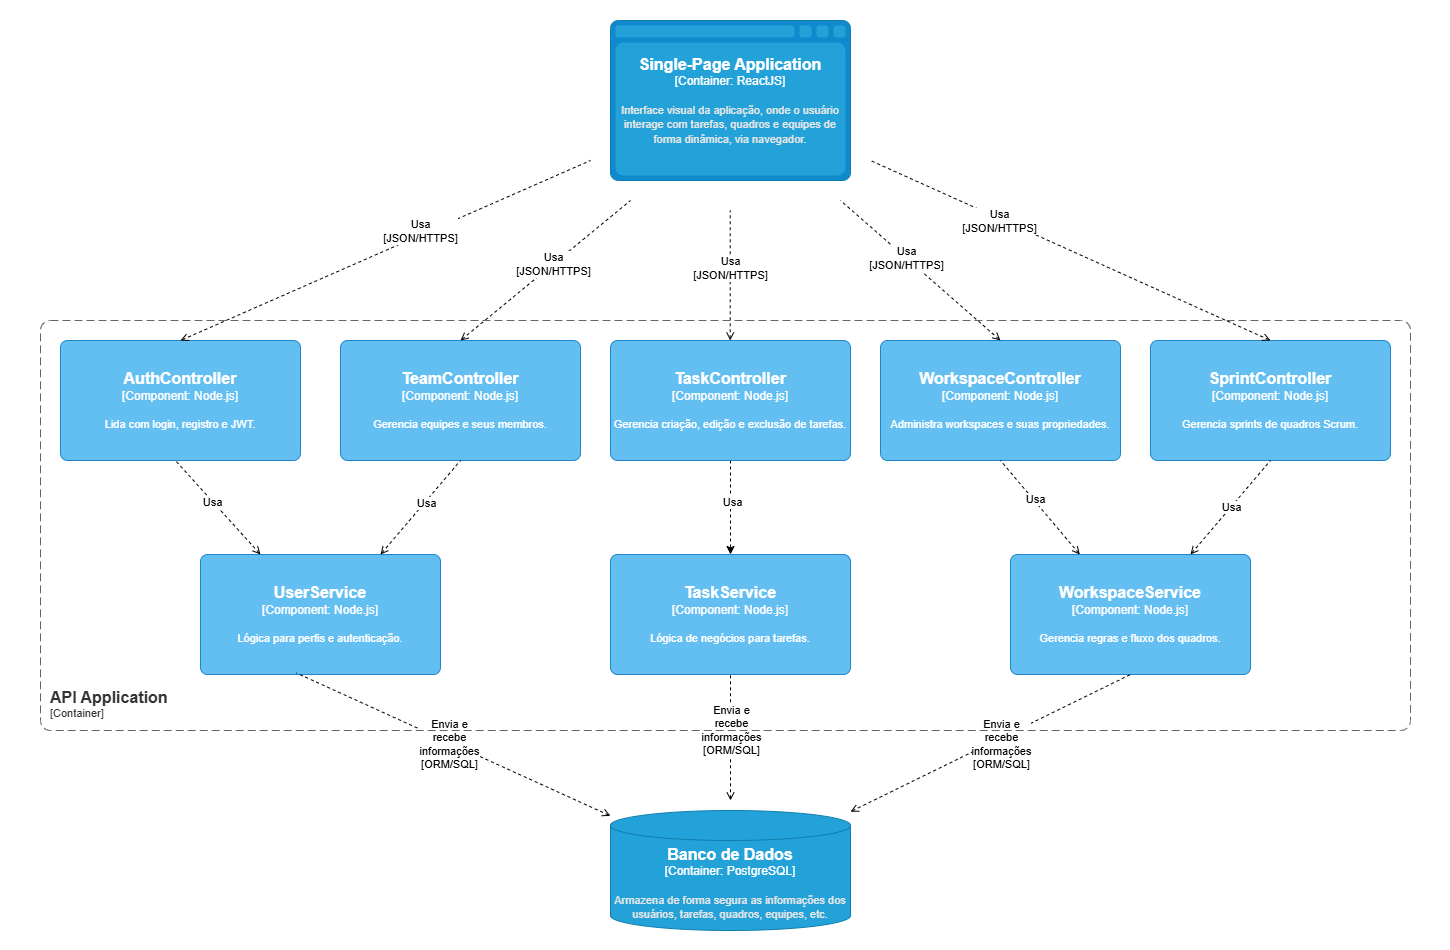

The diagram above was exported from draw.io. Its source (the exported page's mxGraphModel, read from the mxfile embedded in the PNG):
<mxGraphModel dx="2344" dy="1206" grid="1" gridSize="10" guides="1" tooltips="1" connect="1" arrows="1" fold="1" page="1" pageScale="1" pageWidth="827" pageHeight="1169" math="0" shadow="0">
  <root>
    <mxCell id="0" />
    <mxCell id="1" parent="0" />
    <mxCell id="nxM1ddJSnEy3ajLVkEsN-1" value="" style="rounded=0;whiteSpace=wrap;html=1;strokeColor=none;movable=1;resizable=1;rotatable=1;deletable=1;editable=1;locked=0;connectable=1;" vertex="1" parent="1">
      <mxGeometry width="1450" height="950" as="geometry" />
    </mxCell>
    <object placeholders="1" c4Name="Single-Page Application" c4Type="Container" c4Technology="ReactJS" c4Description="Interface visual da aplicação, onde o usuário interage com tarefas, quadros e equipes de forma dinâmica, via navegador." label="&lt;font style=&quot;font-size: 16px&quot;&gt;&lt;b&gt;%c4Name%&lt;/b&gt;&lt;/font&gt;&lt;div&gt;[%c4Type%:&amp;nbsp;%c4Technology%]&lt;/div&gt;&lt;br&gt;&lt;div&gt;&lt;font style=&quot;font-size: 11px&quot;&gt;&lt;font color=&quot;#E6E6E6&quot;&gt;%c4Description%&lt;/font&gt;&lt;/div&gt;" id="nxM1ddJSnEy3ajLVkEsN-2">
      <mxCell style="shape=mxgraph.c4.webBrowserContainer2;whiteSpace=wrap;html=1;boundedLbl=1;rounded=0;labelBackgroundColor=none;strokeColor=#118ACD;fillColor=#23A2D9;strokeColor=#118ACD;strokeColor2=#0E7DAD;fontSize=12;fontColor=#ffffff;align=center;metaEdit=1;points=[[0.5,0,0],[1,0.25,0],[1,0.5,0],[1,0.75,0],[0.5,1,0],[0,0.75,0],[0,0.5,0],[0,0.25,0]];resizable=0;" vertex="1" parent="1">
        <mxGeometry x="610" y="20" width="240" height="160" as="geometry" />
      </mxCell>
    </object>
    <object placeholders="1" c4Name="AuthController" c4Type="Component" c4Technology="Node.js" c4Description="Lida com login, registro e JWT." label="&lt;font style=&quot;font-size: 16px&quot;&gt;&lt;b&gt;%c4Name%&lt;/b&gt;&lt;/font&gt;&lt;div&gt;[%c4Type%: %c4Technology%]&lt;/div&gt;&lt;br&gt;&lt;div&gt;&lt;font style=&quot;font-size: 11px&quot;&gt;%c4Description%&lt;/font&gt;&lt;/div&gt;" id="nxM1ddJSnEy3ajLVkEsN-3">
      <mxCell style="rounded=1;whiteSpace=wrap;html=1;labelBackgroundColor=none;fillColor=#63BEF2;fontColor=#ffffff;align=center;arcSize=6;strokeColor=#2086C9;metaEdit=1;resizable=0;points=[[0.25,0,0],[0.5,0,0],[0.75,0,0],[1,0.25,0],[1,0.5,0],[1,0.75,0],[0.75,1,0],[0.5,1,0],[0.25,1,0],[0,0.75,0],[0,0.5,0],[0,0.25,0]];" vertex="1" parent="1">
        <mxGeometry x="60" y="340" width="240" height="120" as="geometry" />
      </mxCell>
    </object>
    <mxCell id="58iSQlAqSnPm651B5D-M-16" style="edgeStyle=orthogonalEdgeStyle;rounded=0;orthogonalLoop=1;jettySize=auto;html=1;dashed=1;" edge="1" parent="1" source="-X8YCbBREZTuwDSuCusa-1" target="58iSQlAqSnPm651B5D-M-6">
      <mxGeometry relative="1" as="geometry" />
    </mxCell>
    <mxCell id="58iSQlAqSnPm651B5D-M-28" value="Usa" style="edgeLabel;html=1;align=center;verticalAlign=middle;resizable=0;points=[];" vertex="1" connectable="0" parent="58iSQlAqSnPm651B5D-M-16">
      <mxGeometry x="-0.1072" y="1" relative="1" as="geometry">
        <mxPoint as="offset" />
      </mxGeometry>
    </mxCell>
    <object placeholders="1" c4Name="TaskController" c4Type="Component" c4Technology="Node.js" c4Description="Gerencia criação, edição e exclusão de tarefas." label="&lt;font style=&quot;font-size: 16px&quot;&gt;&lt;b&gt;%c4Name%&lt;/b&gt;&lt;/font&gt;&lt;div&gt;[%c4Type%: %c4Technology%]&lt;/div&gt;&lt;br&gt;&lt;div&gt;&lt;font style=&quot;font-size: 11px&quot;&gt;%c4Description%&lt;/font&gt;&lt;/div&gt;" id="-X8YCbBREZTuwDSuCusa-1">
      <mxCell style="rounded=1;whiteSpace=wrap;html=1;labelBackgroundColor=none;fillColor=#63BEF2;fontColor=#ffffff;align=center;arcSize=6;strokeColor=#2086C9;metaEdit=1;resizable=0;points=[[0.25,0,0],[0.5,0,0],[0.75,0,0],[1,0.25,0],[1,0.5,0],[1,0.75,0],[0.75,1,0],[0.5,1,0],[0.25,1,0],[0,0.75,0],[0,0.5,0],[0,0.25,0]];" vertex="1" parent="1">
        <mxGeometry x="610" y="340" width="240" height="120" as="geometry" />
      </mxCell>
    </object>
    <object placeholders="1" c4Name="TeamController" c4Type="Component" c4Technology="Node.js" c4Description="Gerencia equipes e seus membros." label="&lt;font style=&quot;font-size: 16px&quot;&gt;&lt;b&gt;%c4Name%&lt;/b&gt;&lt;/font&gt;&lt;div&gt;[%c4Type%: %c4Technology%]&lt;/div&gt;&lt;br&gt;&lt;div&gt;&lt;font style=&quot;font-size: 11px&quot;&gt;%c4Description%&lt;/font&gt;&lt;/div&gt;" id="-X8YCbBREZTuwDSuCusa-2">
      <mxCell style="rounded=1;whiteSpace=wrap;html=1;labelBackgroundColor=none;fillColor=#63BEF2;fontColor=#ffffff;align=center;arcSize=6;strokeColor=#2086C9;metaEdit=1;resizable=0;points=[[0.25,0,0],[0.5,0,0],[0.75,0,0],[1,0.25,0],[1,0.5,0],[1,0.75,0],[0.75,1,0],[0.5,1,0],[0.25,1,0],[0,0.75,0],[0,0.5,0],[0,0.25,0]];" vertex="1" parent="1">
        <mxGeometry x="340" y="340" width="240" height="120" as="geometry" />
      </mxCell>
    </object>
    <object placeholders="1" c4Name="WorkspaceController" c4Type="Component" c4Technology="Node.js" c4Description="Administra workspaces e suas propriedades." label="&lt;font style=&quot;font-size: 16px&quot;&gt;&lt;b&gt;%c4Name%&lt;/b&gt;&lt;/font&gt;&lt;div&gt;[%c4Type%: %c4Technology%]&lt;/div&gt;&lt;br&gt;&lt;div&gt;&lt;font style=&quot;font-size: 11px&quot;&gt;%c4Description%&lt;/font&gt;&lt;/div&gt;" id="-X8YCbBREZTuwDSuCusa-3">
      <mxCell style="rounded=1;whiteSpace=wrap;html=1;labelBackgroundColor=none;fillColor=#63BEF2;fontColor=#ffffff;align=center;arcSize=6;strokeColor=#2086C9;metaEdit=1;resizable=0;points=[[0.25,0,0],[0.5,0,0],[0.75,0,0],[1,0.25,0],[1,0.5,0],[1,0.75,0],[0.75,1,0],[0.5,1,0],[0.25,1,0],[0,0.75,0],[0,0.5,0],[0,0.25,0]];" vertex="1" parent="1">
        <mxGeometry x="880" y="340" width="240" height="120" as="geometry" />
      </mxCell>
    </object>
    <object placeholders="1" c4Name="Banco de Dados" c4Type="Container" c4Technology="PostgreSQL" c4Description="Armazena de forma segura as informações dos usuários, tarefas, quadros, equipes, etc." label="&lt;font style=&quot;font-size: 16px&quot;&gt;&lt;b&gt;%c4Name%&lt;/b&gt;&lt;/font&gt;&lt;div&gt;[%c4Type%:&amp;nbsp;%c4Technology%]&lt;/div&gt;&lt;br&gt;&lt;div&gt;&lt;font style=&quot;font-size: 11px&quot;&gt;&lt;font color=&quot;#E6E6E6&quot;&gt;%c4Description%&lt;/font&gt;&lt;/div&gt;" id="58iSQlAqSnPm651B5D-M-1">
      <mxCell style="shape=cylinder3;size=15;whiteSpace=wrap;html=1;boundedLbl=1;rounded=0;labelBackgroundColor=none;fillColor=#23A2D9;fontSize=12;fontColor=#ffffff;align=center;strokeColor=#0E7DAD;metaEdit=1;points=[[0.5,0,0],[1,0.25,0],[1,0.5,0],[1,0.75,0],[0.5,1,0],[0,0.75,0],[0,0.5,0],[0,0.25,0]];resizable=0;" vertex="1" parent="1">
        <mxGeometry x="610" y="810" width="240" height="120" as="geometry" />
      </mxCell>
    </object>
    <object placeholders="1" c4Name="UserService" c4Type="Component" c4Technology="Node.js" c4Description="Lógica para perfis e autenticação." label="&lt;font style=&quot;font-size: 16px&quot;&gt;&lt;b&gt;%c4Name%&lt;/b&gt;&lt;/font&gt;&lt;div&gt;[%c4Type%: %c4Technology%]&lt;/div&gt;&lt;br&gt;&lt;div&gt;&lt;font style=&quot;font-size: 11px&quot;&gt;%c4Description%&lt;/font&gt;&lt;/div&gt;" id="58iSQlAqSnPm651B5D-M-2">
      <mxCell style="rounded=1;whiteSpace=wrap;html=1;labelBackgroundColor=none;fillColor=#63BEF2;fontColor=#ffffff;align=center;arcSize=6;strokeColor=#2086C9;metaEdit=1;resizable=0;points=[[0.25,0,0],[0.5,0,0],[0.75,0,0],[1,0.25,0],[1,0.5,0],[1,0.75,0],[0.75,1,0],[0.5,1,0],[0.25,1,0],[0,0.75,0],[0,0.5,0],[0,0.25,0]];" vertex="1" parent="1">
        <mxGeometry x="200" y="554" width="240" height="120" as="geometry" />
      </mxCell>
    </object>
    <object placeholders="1" c4Name="SprintController" c4Type="Component" c4Technology="Node.js" c4Description="Gerencia sprints de quadros Scrum." label="&lt;font style=&quot;font-size: 16px&quot;&gt;&lt;b&gt;%c4Name%&lt;/b&gt;&lt;/font&gt;&lt;div&gt;[%c4Type%: %c4Technology%]&lt;/div&gt;&lt;br&gt;&lt;div&gt;&lt;font style=&quot;font-size: 11px&quot;&gt;%c4Description%&lt;/font&gt;&lt;/div&gt;" id="58iSQlAqSnPm651B5D-M-4">
      <mxCell style="rounded=1;whiteSpace=wrap;html=1;labelBackgroundColor=none;fillColor=#63BEF2;fontColor=#ffffff;align=center;arcSize=6;strokeColor=#2086C9;metaEdit=1;resizable=0;points=[[0.25,0,0],[0.5,0,0],[0.75,0,0],[1,0.25,0],[1,0.5,0],[1,0.75,0],[0.75,1,0],[0.5,1,0],[0.25,1,0],[0,0.75,0],[0,0.5,0],[0,0.25,0]];" vertex="1" parent="1">
        <mxGeometry x="1150" y="340" width="240" height="120" as="geometry" />
      </mxCell>
    </object>
    <object placeholders="1" c4Name="WorkspaceService" c4Type="Component" c4Technology="Node.js" c4Description="Gerencia regras e fluxo dos quadros." label="&lt;font style=&quot;font-size: 16px&quot;&gt;&lt;b&gt;%c4Name%&lt;/b&gt;&lt;/font&gt;&lt;div&gt;[%c4Type%: %c4Technology%]&lt;/div&gt;&lt;br&gt;&lt;div&gt;&lt;font style=&quot;font-size: 11px&quot;&gt;%c4Description%&lt;/font&gt;&lt;/div&gt;" id="58iSQlAqSnPm651B5D-M-5">
      <mxCell style="rounded=1;whiteSpace=wrap;html=1;labelBackgroundColor=none;fillColor=#63BEF2;fontColor=#ffffff;align=center;arcSize=6;strokeColor=#2086C9;metaEdit=1;resizable=0;points=[[0.25,0,0],[0.5,0,0],[0.75,0,0],[1,0.25,0],[1,0.5,0],[1,0.75,0],[0.75,1,0],[0.5,1,0],[0.25,1,0],[0,0.75,0],[0,0.5,0],[0,0.25,0]];" vertex="1" parent="1">
        <mxGeometry x="1010" y="554" width="240" height="120" as="geometry" />
      </mxCell>
    </object>
    <object placeholders="1" c4Name="TaskService" c4Type="Component" c4Technology="Node.js" c4Description="Lógica de negócios para tarefas." label="&lt;font style=&quot;font-size: 16px&quot;&gt;&lt;b&gt;%c4Name%&lt;/b&gt;&lt;/font&gt;&lt;div&gt;[%c4Type%: %c4Technology%]&lt;/div&gt;&lt;br&gt;&lt;div&gt;&lt;font style=&quot;font-size: 11px&quot;&gt;%c4Description%&lt;/font&gt;&lt;/div&gt;" id="58iSQlAqSnPm651B5D-M-6">
      <mxCell style="rounded=1;whiteSpace=wrap;html=1;labelBackgroundColor=none;fillColor=#63BEF2;fontColor=#ffffff;align=center;arcSize=6;strokeColor=#2086C9;metaEdit=1;resizable=0;points=[[0.25,0,0],[0.5,0,0],[0.75,0,0],[1,0.25,0],[1,0.5,0],[1,0.75,0],[0.75,1,0],[0.5,1,0],[0.25,1,0],[0,0.75,0],[0,0.5,0],[0,0.25,0]];" vertex="1" parent="1">
        <mxGeometry x="610" y="554" width="240" height="120" as="geometry" />
      </mxCell>
    </object>
    <mxCell id="58iSQlAqSnPm651B5D-M-9" value="" style="endArrow=none;html=1;rounded=0;exitX=0.5;exitY=0;exitDx=0;exitDy=0;exitPerimeter=0;dashed=1;startArrow=open;startFill=0;" edge="1" parent="1" source="nxM1ddJSnEy3ajLVkEsN-3">
      <mxGeometry width="50" height="50" relative="1" as="geometry">
        <mxPoint x="210" y="260" as="sourcePoint" />
        <mxPoint x="590" y="160" as="targetPoint" />
      </mxGeometry>
    </mxCell>
    <mxCell id="58iSQlAqSnPm651B5D-M-25" value="Usa&lt;div&gt;[JSON/HTTPS]&lt;/div&gt;" style="edgeLabel;html=1;align=center;verticalAlign=middle;resizable=0;points=[];" vertex="1" connectable="0" parent="58iSQlAqSnPm651B5D-M-9">
      <mxGeometry x="0.1766" y="4" relative="1" as="geometry">
        <mxPoint as="offset" />
      </mxGeometry>
    </mxCell>
    <mxCell id="58iSQlAqSnPm651B5D-M-10" value="" style="endArrow=none;html=1;rounded=0;exitX=0.5;exitY=0;exitDx=0;exitDy=0;exitPerimeter=0;dashed=1;startArrow=open;startFill=0;" edge="1" parent="1" source="-X8YCbBREZTuwDSuCusa-2">
      <mxGeometry width="50" height="50" relative="1" as="geometry">
        <mxPoint x="220" y="380" as="sourcePoint" />
        <mxPoint x="630" y="200" as="targetPoint" />
      </mxGeometry>
    </mxCell>
    <mxCell id="oBKT5-uuxRlX324JEOAd-4" value="Usa&lt;div&gt;[JSON/HTTPS]&lt;/div&gt;" style="edgeLabel;html=1;align=center;verticalAlign=middle;resizable=0;points=[];" vertex="1" connectable="0" parent="58iSQlAqSnPm651B5D-M-10">
      <mxGeometry x="0.0872" relative="1" as="geometry">
        <mxPoint as="offset" />
      </mxGeometry>
    </mxCell>
    <mxCell id="58iSQlAqSnPm651B5D-M-11" value="" style="endArrow=none;html=1;rounded=0;exitX=0.5;exitY=0;exitDx=0;exitDy=0;exitPerimeter=0;dashed=1;startArrow=open;startFill=0;" edge="1" parent="1" source="-X8YCbBREZTuwDSuCusa-3">
      <mxGeometry width="50" height="50" relative="1" as="geometry">
        <mxPoint x="970" y="300" as="sourcePoint" />
        <mxPoint x="840" y="200" as="targetPoint" />
      </mxGeometry>
    </mxCell>
    <mxCell id="oBKT5-uuxRlX324JEOAd-6" value="Usa&lt;div&gt;[JSON/HTTPS]&lt;/div&gt;" style="edgeLabel;html=1;align=center;verticalAlign=middle;resizable=0;points=[];" vertex="1" connectable="0" parent="58iSQlAqSnPm651B5D-M-11">
      <mxGeometry x="0.1776" relative="1" as="geometry">
        <mxPoint as="offset" />
      </mxGeometry>
    </mxCell>
    <mxCell id="58iSQlAqSnPm651B5D-M-12" value="" style="endArrow=none;html=1;rounded=0;dashed=1;startArrow=open;startFill=0;" edge="1" parent="1">
      <mxGeometry width="50" height="50" relative="1" as="geometry">
        <mxPoint x="729.7" y="340" as="sourcePoint" />
        <mxPoint x="729.7" y="210" as="targetPoint" />
      </mxGeometry>
    </mxCell>
    <mxCell id="oBKT5-uuxRlX324JEOAd-5" value="Usa&lt;div&gt;[JSON/HTTPS]&lt;/div&gt;" style="edgeLabel;html=1;align=center;verticalAlign=middle;resizable=0;points=[];" vertex="1" connectable="0" parent="58iSQlAqSnPm651B5D-M-12">
      <mxGeometry x="0.128" relative="1" as="geometry">
        <mxPoint as="offset" />
      </mxGeometry>
    </mxCell>
    <mxCell id="58iSQlAqSnPm651B5D-M-13" value="" style="endArrow=none;html=1;rounded=0;exitX=0.5;exitY=0;exitDx=0;exitDy=0;exitPerimeter=0;dashed=1;startArrow=open;startFill=0;" edge="1" parent="1" source="58iSQlAqSnPm651B5D-M-4">
      <mxGeometry width="50" height="50" relative="1" as="geometry">
        <mxPoint x="890" y="290" as="sourcePoint" />
        <mxPoint x="870" y="160" as="targetPoint" />
      </mxGeometry>
    </mxCell>
    <mxCell id="oBKT5-uuxRlX324JEOAd-8" value="Usa&lt;div&gt;[JSON/HTTPS]&lt;/div&gt;" style="edgeLabel;html=1;align=center;verticalAlign=middle;resizable=0;points=[];" vertex="1" connectable="0" parent="58iSQlAqSnPm651B5D-M-13">
      <mxGeometry x="0.3554" y="2" relative="1" as="geometry">
        <mxPoint as="offset" />
      </mxGeometry>
    </mxCell>
    <mxCell id="58iSQlAqSnPm651B5D-M-14" value="" style="endArrow=none;html=1;rounded=0;dashed=1;startArrow=open;startFill=0;entryX=0.482;entryY=1.007;entryDx=0;entryDy=0;entryPerimeter=0;exitX=0.25;exitY=0;exitDx=0;exitDy=0;exitPerimeter=0;" edge="1" parent="1" source="58iSQlAqSnPm651B5D-M-2" target="nxM1ddJSnEy3ajLVkEsN-3">
      <mxGeometry width="50" height="50" relative="1" as="geometry">
        <mxPoint x="270" y="550" as="sourcePoint" />
        <mxPoint x="510" y="370" as="targetPoint" />
      </mxGeometry>
    </mxCell>
    <mxCell id="58iSQlAqSnPm651B5D-M-26" value="Usa" style="edgeLabel;html=1;align=center;verticalAlign=middle;resizable=0;points=[];" vertex="1" connectable="0" parent="58iSQlAqSnPm651B5D-M-14">
      <mxGeometry x="0.1284" y="1" relative="1" as="geometry">
        <mxPoint as="offset" />
      </mxGeometry>
    </mxCell>
    <mxCell id="58iSQlAqSnPm651B5D-M-15" value="" style="endArrow=none;html=1;rounded=0;exitX=0.75;exitY=0;exitDx=0;exitDy=0;exitPerimeter=0;dashed=1;startArrow=open;startFill=0;entryX=0.5;entryY=1;entryDx=0;entryDy=0;entryPerimeter=0;" edge="1" parent="1" source="58iSQlAqSnPm651B5D-M-2" target="-X8YCbBREZTuwDSuCusa-2">
      <mxGeometry width="50" height="50" relative="1" as="geometry">
        <mxPoint x="390" y="530" as="sourcePoint" />
        <mxPoint x="560" y="390" as="targetPoint" />
      </mxGeometry>
    </mxCell>
    <mxCell id="58iSQlAqSnPm651B5D-M-27" value="Usa" style="edgeLabel;html=1;align=center;verticalAlign=middle;resizable=0;points=[];" vertex="1" connectable="0" parent="58iSQlAqSnPm651B5D-M-15">
      <mxGeometry x="0.1029" y="-1" relative="1" as="geometry">
        <mxPoint as="offset" />
      </mxGeometry>
    </mxCell>
    <mxCell id="58iSQlAqSnPm651B5D-M-17" value="" style="endArrow=none;html=1;rounded=0;dashed=1;startArrow=open;startFill=0;entryX=0.5;entryY=1;entryDx=0;entryDy=0;entryPerimeter=0;" edge="1" parent="1" source="58iSQlAqSnPm651B5D-M-5" target="-X8YCbBREZTuwDSuCusa-3">
      <mxGeometry width="50" height="50" relative="1" as="geometry">
        <mxPoint x="1085" y="557" as="sourcePoint" />
        <mxPoint x="1000" y="460" as="targetPoint" />
      </mxGeometry>
    </mxCell>
    <mxCell id="58iSQlAqSnPm651B5D-M-29" value="Usa" style="edgeLabel;html=1;align=center;verticalAlign=middle;resizable=0;points=[];" vertex="1" connectable="0" parent="58iSQlAqSnPm651B5D-M-17">
      <mxGeometry x="0.1696" y="-1" relative="1" as="geometry">
        <mxPoint as="offset" />
      </mxGeometry>
    </mxCell>
    <mxCell id="58iSQlAqSnPm651B5D-M-18" value="" style="endArrow=none;html=1;rounded=0;exitX=0.75;exitY=0;exitDx=0;exitDy=0;exitPerimeter=0;dashed=1;startArrow=open;startFill=0;entryX=0.5;entryY=1;entryDx=0;entryDy=0;entryPerimeter=0;" edge="1" parent="1" source="58iSQlAqSnPm651B5D-M-5" target="58iSQlAqSnPm651B5D-M-4">
      <mxGeometry width="50" height="50" relative="1" as="geometry">
        <mxPoint x="1230" y="585" as="sourcePoint" />
        <mxPoint x="1310" y="491" as="targetPoint" />
      </mxGeometry>
    </mxCell>
    <mxCell id="58iSQlAqSnPm651B5D-M-30" value="Usa" style="edgeLabel;html=1;align=center;verticalAlign=middle;resizable=0;points=[];" vertex="1" connectable="0" parent="58iSQlAqSnPm651B5D-M-18">
      <mxGeometry x="0.0097" relative="1" as="geometry">
        <mxPoint as="offset" />
      </mxGeometry>
    </mxCell>
    <mxCell id="58iSQlAqSnPm651B5D-M-19" value="" style="endArrow=none;html=1;rounded=0;dashed=1;startArrow=open;startFill=0;entryX=0.4;entryY=0.988;entryDx=0;entryDy=0;entryPerimeter=0;" edge="1" parent="1" source="58iSQlAqSnPm651B5D-M-1" target="58iSQlAqSnPm651B5D-M-2">
      <mxGeometry width="50" height="50" relative="1" as="geometry">
        <mxPoint x="600" y="910" as="sourcePoint" />
        <mxPoint x="329" y="700" as="targetPoint" />
      </mxGeometry>
    </mxCell>
    <mxCell id="oBKT5-uuxRlX324JEOAd-1" value="Envia e&lt;div&gt;recebe&lt;/div&gt;&lt;div&gt;informações&lt;/div&gt;&lt;div&gt;[ORM/SQL]&lt;/div&gt;" style="edgeLabel;html=1;align=center;verticalAlign=middle;resizable=0;points=[];" vertex="1" connectable="0" parent="58iSQlAqSnPm651B5D-M-19">
      <mxGeometry x="0.0263" y="1" relative="1" as="geometry">
        <mxPoint as="offset" />
      </mxGeometry>
    </mxCell>
    <mxCell id="58iSQlAqSnPm651B5D-M-20" value="" style="endArrow=none;html=1;rounded=0;dashed=1;startArrow=open;startFill=0;entryX=0.5;entryY=1;entryDx=0;entryDy=0;entryPerimeter=0;" edge="1" parent="1" target="58iSQlAqSnPm651B5D-M-6">
      <mxGeometry width="50" height="50" relative="1" as="geometry">
        <mxPoint x="730" y="800" as="sourcePoint" />
        <mxPoint x="523" y="690" as="targetPoint" />
      </mxGeometry>
    </mxCell>
    <mxCell id="oBKT5-uuxRlX324JEOAd-2" value="Envia e&lt;div&gt;recebe&lt;/div&gt;&lt;div&gt;informações&lt;/div&gt;&lt;div&gt;[ORM/SQL]&lt;/div&gt;" style="edgeLabel;html=1;align=center;verticalAlign=middle;resizable=0;points=[];" vertex="1" connectable="0" parent="58iSQlAqSnPm651B5D-M-20">
      <mxGeometry x="0.2067" y="2" relative="1" as="geometry">
        <mxPoint x="2" y="5" as="offset" />
      </mxGeometry>
    </mxCell>
    <mxCell id="58iSQlAqSnPm651B5D-M-21" value="" style="endArrow=none;html=1;rounded=0;dashed=1;startArrow=open;startFill=0;entryX=0.5;entryY=1;entryDx=0;entryDy=0;entryPerimeter=0;" edge="1" parent="1" source="58iSQlAqSnPm651B5D-M-1" target="58iSQlAqSnPm651B5D-M-5">
      <mxGeometry width="50" height="50" relative="1" as="geometry">
        <mxPoint x="860" y="910" as="sourcePoint" />
        <mxPoint x="1060" y="730" as="targetPoint" />
      </mxGeometry>
    </mxCell>
    <mxCell id="oBKT5-uuxRlX324JEOAd-3" value="Envia e&lt;div&gt;recebe&lt;/div&gt;&lt;div&gt;informações&lt;/div&gt;&lt;div&gt;[ORM/SQL]&lt;/div&gt;" style="edgeLabel;html=1;align=center;verticalAlign=middle;resizable=0;points=[];" vertex="1" connectable="0" parent="58iSQlAqSnPm651B5D-M-21">
      <mxGeometry x="0.0842" y="2" relative="1" as="geometry">
        <mxPoint y="8" as="offset" />
      </mxGeometry>
    </mxCell>
    <object placeholders="1" c4Name="API Application" c4Type="SystemScopeBoundary" c4Application="Container" label="&lt;font style=&quot;font-size: 16px&quot;&gt;&lt;b&gt;&lt;div style=&quot;text-align: left&quot;&gt;%c4Name%&lt;/div&gt;&lt;/b&gt;&lt;/font&gt;&lt;div style=&quot;text-align: left&quot;&gt;[%c4Application%]&lt;/div&gt;" id="58iSQlAqSnPm651B5D-M-24">
      <mxCell style="rounded=1;fontSize=11;whiteSpace=wrap;html=1;dashed=1;arcSize=20;fillColor=none;strokeColor=#666666;fontColor=#333333;labelBackgroundColor=none;align=left;verticalAlign=bottom;labelBorderColor=none;spacingTop=0;spacing=10;dashPattern=8 4;metaEdit=1;rotatable=0;perimeter=rectanglePerimeter;noLabel=0;labelPadding=0;allowArrows=0;connectable=0;expand=0;recursiveResize=0;editable=1;pointerEvents=0;absoluteArcSize=1;points=[[0.25,0,0],[0.5,0,0],[0.75,0,0],[1,0.25,0],[1,0.5,0],[1,0.75,0],[0.75,1,0],[0.5,1,0],[0.25,1,0],[0,0.75,0],[0,0.5,0],[0,0.25,0]];" vertex="1" parent="1">
        <mxGeometry x="40" y="320" width="1370" height="410" as="geometry" />
      </mxCell>
    </object>
  </root>
</mxGraphModel>